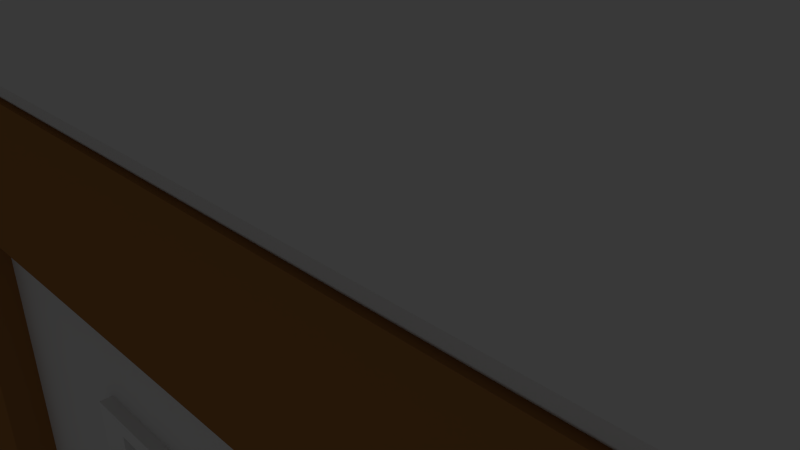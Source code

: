 # Source: House.blend  (saved by Blender 2.75.0; exported with 4.5.12 LTS)
import bpy
from mathutils import Matrix  # noqa: F401  (used for matrix-valued properties, if any)

bpy.ops.wm.read_factory_settings(use_empty=True)
scene = bpy.context.scene
scene.name = 'Scene'

# ---- collections
col_collection_1 = bpy.data.collections.new('Collection 1'); scene.collection.children.link(col_collection_1)

# ---- materials (node trees are filled in below, after node groups)
mat_housewood = bpy.data.materials.new('HouseWood')
mat_housewood.alpha_threshold = 0.0
mat_housewood.use_transparent_shadow = False
mat_housewood.diffuse_color = (0.3757, 0.1683, 0.05041, 1.0)
mat_housewood.roughness = 0.5
mat_housewhite = bpy.data.materials.new('HouseWhite')
mat_housewhite.alpha_threshold = 0.0
mat_housewhite.use_transparent_shadow = False
mat_housewhite.roughness = 0.5
mat_housewhite.specular_intensity = 1.0
mat_housewhite.line_color = (0.0, 0.0, 0.0, 1.0)

# ---- material node trees

# ---- world
world_world = bpy.data.worlds.new('World'); scene.world = world_world
world_world.color = (0.05088, 0.05088, 0.05088)
world_world.use_sun_shadow = False
world_world.sun_shadow_jitter_overblur = 0.0
world_world.cycles.sampling_method = 'MANUAL'
world_world.cycles.sample_map_resolution = 256

# ---- cameras
cam_camera = bpy.data.cameras.new('Camera')
cam_camera.clip_end = 100.0
cam_camera.lens = 35.0
cam_camera.sensor_width = 32.0
cam_camera.sensor_height = 18.0
cam_camera.ortho_scale = 7.314
cam_camera.dof.focus_distance = 0.0
cam_camera.dof.aperture_fstop = 128.0

# ---- lights
light_lamp = bpy.data.lights.new('Lamp', 'POINT')
light_lamp.transmission_factor = 0.0
light_lamp.cutoff_distance = 30.0
light_lamp.energy = 100.0
light_lamp.shadow_buffer_clip_start = 1.001
light_lamp.shadow_soft_size = 0.1
light_lamp.shadow_maximum_resolution = 0.006
light_lamp.use_absolute_resolution = True
light_lamp.cycles.use_multiple_importance_sampling = False

# ---- meshes
me_cube_022 = bpy.data.meshes.new('Cube.022')
me_cube_022.from_pydata([(-1.0, -1.0, -1.0), (-1.0, -1.0, 1.209), (-1.0, 1.0, -1.0), (-1.0, 1.0, 1.209), (1.0, -1.0, -1.0), (1.0, -1.0, 1.209), (1.0, 1.0, -1.0), (1.0, 1.0, 1.209), (-1.286, -1.286, 1.289), (-1.286, 1.286, 1.289), (1.286, 1.286, 1.289), (1.286, -1.286, 1.289), (-1.286, -1.286, 1.975), (-1.286, 1.286, 1.975), (1.286, 1.286, 1.975), (1.286, -1.286, 1.975)], [], [(1, 3, 2, 0), (3, 7, 6, 2), (7, 5, 4, 6), (5, 1, 0, 4), (0, 2, 6, 4), (7, 3, 9, 10), (8, 11, 15, 12), (5, 7, 10, 11), (3, 1, 8, 9), (1, 5, 11, 8), (15, 14, 13, 12), (10, 9, 13, 14), (11, 10, 14, 15), (9, 8, 12, 13)])
me_cube_022.use_remesh_preserve_volume = False
me_cube_022.use_remesh_preserve_attributes = False
me_cube_022.use_mirror_vertex_groups = False
me_cube_022.update()
me_cube_004 = bpy.data.meshes.new('Cube.004')
me_cube_004.from_pydata([(-1.0, -1.0, -1.0), (-1.0, -1.0, 1.0), (-1.0, 1.0, -1.0), (-1.0, 1.0, 1.0), (1.0, -1.0, -1.0), (1.0, -1.0, 1.0), (1.0, 1.0, -1.0), (1.0, 1.0, 1.0)], [], [(1, 3, 2, 0), (3, 7, 6, 2), (7, 5, 4, 6), (5, 1, 0, 4), (0, 2, 6, 4), (5, 7, 3, 1)])
me_cube_004.use_remesh_preserve_volume = False
me_cube_004.use_remesh_preserve_attributes = False
me_cube_004.use_mirror_vertex_groups = False
me_cube_004.update()
me_cube_001 = bpy.data.meshes.new('Cube.001')
me_cube_001.from_pydata([(-1.0, -1.0, -1.0), (-1.0, -1.0, 1.0), (-1.0, 1.0, -1.0), (-1.0, 1.0, 1.0), (1.0, -1.0, -1.0), (1.0, -1.0, 1.0), (1.0, 1.0, -1.0), (1.0, 1.0, 1.0)], [], [(1, 3, 2, 0), (3, 7, 6, 2), (7, 5, 4, 6), (5, 1, 0, 4), (0, 2, 6, 4), (5, 7, 3, 1)])
me_cube_001.materials.append(mat_housewood)
me_cube_001.use_remesh_preserve_volume = False
me_cube_001.use_remesh_preserve_attributes = False
me_cube_001.use_mirror_vertex_groups = False
me_cube_001.update()
me_cube = bpy.data.meshes.new('Cube')
me_cube.from_pydata([(5.96e-08, 1.192e-07, -1.0), (0.0, -1.0, -1.0), (-1.0, -1.0, -1.0), (-1.0, 2.98e-07, -1.0), (1.788e-07, 1.0, -1.0), (-1.0, 1.0, -1.0), (-0.7588, -1.0, -0.05021), (-0.7588, -1.0, 0.5889), (-0.4392, -1.0, 0.5889), (-5.364e-07, -1.0, 1.0), (-1.0, -1.0, 1.0), (-0.4392, -1.0, -0.05021), (-1.0, 2.188e-07, 1.0), (2.384e-07, 1.0, 1.0), (-1.0, 1.0, 1.0), (-1.192e-07, -1.788e-07, 2.01), (-1.0, 1.788e-07, 2.01), (-0.7588, -0.9049, -0.05021), (-0.7588, -0.9049, 0.5889), (-0.4392, -0.9049, 0.5889), (-0.4392, -0.9049, -0.05021), (-0.7383, -0.9939, 0.548), (-0.7383, -0.9939, -0.009314), (-0.7383, -0.911, -0.009314), (-0.7383, -0.911, 0.548), (-0.4597, -0.9939, 0.548), (-0.4597, -0.911, 0.548), (-0.4597, -0.9939, -0.009314), (-0.4597, -0.911, -0.009314), (-0.7588, -1.016, 0.5889), (-0.7588, -1.016, -0.05021), (-0.7383, -1.01, 0.548), (-0.4392, -1.016, 0.5889), (-0.4392, -1.016, -0.05021), (-0.7383, -1.01, -0.009314), (-0.4597, -1.01, 0.548), (-0.4597, -1.01, -0.009314)], [], [(0, 1, 2, 3), (4, 0, 3, 5), (2, 6, 7, 8, 9, 10), (2, 1, 9, 8, 11, 6), (2, 10, 12, 3), (13, 4, 5, 14), (3, 12, 14, 5), (15, 16, 10, 9), (10, 16, 12), (13, 14, 16, 15), (12, 16, 14), (20, 17, 23, 28), (25, 27, 36, 35), (18, 17, 20, 19), (22, 21, 31, 34), (19, 20, 28, 26), (21, 22, 23, 24), (25, 21, 24, 26), (22, 27, 28, 23), (27, 25, 26, 28), (11, 8, 32, 33), (7, 6, 30, 29), (17, 18, 24, 23), (18, 19, 26, 24), (33, 32, 35, 36), (29, 30, 34, 31), (30, 33, 36, 34), (32, 29, 31, 35), (6, 11, 33, 30), (8, 7, 29, 32), (27, 22, 34, 36), (21, 25, 35, 31)])
me_cube.materials.append(mat_housewhite)
me_cube.use_remesh_preserve_volume = False
me_cube.use_remesh_preserve_attributes = False
me_cube.use_mirror_vertex_groups = False
me_cube.update()
me_cube_003 = bpy.data.meshes.new('Cube.003')
me_cube_003.from_pydata([(-1.0, -1.0, -1.0), (-1.0, -1.0, 1.0), (-1.0, 1.0, -1.0), (-1.0, 1.0, 1.0), (1.0, -1.0, -1.0), (1.0, -1.0, 1.0), (1.0, 1.0, -1.0), (1.0, 1.0, 1.0)], [], [(1, 3, 2, 0), (3, 7, 6, 2), (7, 5, 4, 6), (5, 1, 0, 4), (0, 2, 6, 4), (5, 7, 3, 1)])
me_cube_003.materials.append(mat_housewood)
me_cube_003.use_remesh_preserve_volume = False
me_cube_003.use_remesh_preserve_attributes = False
me_cube_003.use_mirror_vertex_groups = False
me_cube_003.update()
me_cube_005 = bpy.data.meshes.new('Cube.005')
me_cube_005.from_pydata([(-1.0, -1.0, -1.0), (-1.0, -1.0, 1.0), (-1.0, 1.0, -1.0), (-1.0, 1.0, 1.0), (1.0, -1.0, -1.0), (1.0, -1.0, 1.0), (1.0, 1.0, -1.0), (1.0, 1.0, 1.0)], [], [(1, 3, 2, 0), (3, 7, 6, 2), (7, 5, 4, 6), (5, 1, 0, 4), (0, 2, 6, 4), (5, 7, 3, 1)])
me_cube_005.use_remesh_preserve_volume = False
me_cube_005.use_remesh_preserve_attributes = False
me_cube_005.use_mirror_vertex_groups = False
me_cube_005.update()
me_cube_006 = bpy.data.meshes.new('Cube.006')
me_cube_006.from_pydata([(-1.0, -1.0, -1.0), (-1.0, -1.0, 1.0), (-1.0, 1.0, -1.0), (-1.0, 1.0, 1.0), (1.0, -1.0, -1.0), (1.0, -1.0, 1.0), (1.0, 1.0, -1.0), (1.0, 1.0, 1.0)], [], [(1, 3, 2, 0), (3, 7, 6, 2), (7, 5, 4, 6), (5, 1, 0, 4), (0, 2, 6, 4), (5, 7, 3, 1)])
me_cube_006.materials.append(mat_housewood)
me_cube_006.use_remesh_preserve_volume = False
me_cube_006.use_remesh_preserve_attributes = False
me_cube_006.use_mirror_vertex_groups = False
me_cube_006.update()
me_cube_007 = bpy.data.meshes.new('Cube.007')
me_cube_007.from_pydata([(-1.0, -1.0, -1.0), (-1.0, -1.0, 1.0), (-1.0, 1.0, -1.0), (-1.0, 1.0, 1.0), (1.0, -1.0, -1.0), (1.0, -1.0, 1.0), (1.0, 1.0, -1.0), (1.0, 1.0, 1.0)], [], [(1, 3, 2, 0), (3, 7, 6, 2), (7, 5, 4, 6), (5, 1, 0, 4), (0, 2, 6, 4), (5, 7, 3, 1)])
me_cube_007.materials.append(mat_housewood)
me_cube_007.use_remesh_preserve_volume = False
me_cube_007.use_remesh_preserve_attributes = False
me_cube_007.use_mirror_vertex_groups = False
me_cube_007.update()
me_cube_008 = bpy.data.meshes.new('Cube.008')
me_cube_008.from_pydata([(-1.0, -1.0, -1.0), (-1.0, -1.0, 1.0), (-1.0, 1.0, -1.0), (-1.0, 1.0, 1.0), (1.0, -1.0, -1.0), (1.0, -1.0, 1.0), (1.0, 1.0, -1.0), (1.0, 1.0, 1.0)], [], [(1, 3, 2, 0), (3, 7, 6, 2), (7, 5, 4, 6), (5, 1, 0, 4), (0, 2, 6, 4), (5, 7, 3, 1)])
me_cube_008.materials.append(mat_housewood)
me_cube_008.use_remesh_preserve_volume = False
me_cube_008.use_remesh_preserve_attributes = False
me_cube_008.use_mirror_vertex_groups = False
me_cube_008.update()
me_cube_009 = bpy.data.meshes.new('Cube.009')
me_cube_009.from_pydata([(-1.0, -1.0, -1.0), (-1.0, -1.0, 1.0), (-1.0, 1.0, -1.0), (-1.0, 1.0, 1.0), (1.0, -1.0, -1.0), (1.0, -1.0, 1.0), (1.0, 1.0, -1.0), (1.0, 1.0, 1.0)], [], [(1, 3, 2, 0), (3, 7, 6, 2), (7, 5, 4, 6), (5, 1, 0, 4), (0, 2, 6, 4), (5, 7, 3, 1)])
me_cube_009.materials.append(mat_housewood)
me_cube_009.use_remesh_preserve_volume = False
me_cube_009.use_remesh_preserve_attributes = False
me_cube_009.use_mirror_vertex_groups = False
me_cube_009.update()
me_cube_010 = bpy.data.meshes.new('Cube.010')
me_cube_010.from_pydata([(-1.0, -1.0, -1.0), (-1.0, -1.0, 1.0), (-1.0, 1.0, -1.0), (-1.0, 1.0, 1.0), (1.0, -1.0, -1.0), (1.0, -1.0, 1.0), (1.0, 1.0, -1.0), (1.0, 1.0, 1.0)], [], [(1, 3, 2, 0), (3, 7, 6, 2), (7, 5, 4, 6), (5, 1, 0, 4), (0, 2, 6, 4), (5, 7, 3, 1)])
me_cube_010.materials.append(mat_housewood)
me_cube_010.use_remesh_preserve_volume = False
me_cube_010.use_remesh_preserve_attributes = False
me_cube_010.use_mirror_vertex_groups = False
me_cube_010.update()
me_cube_011 = bpy.data.meshes.new('Cube.011')
me_cube_011.from_pydata([(-1.0, -1.0, -1.0), (-1.0, -1.0, 1.0), (-1.0, 1.0, -1.0), (-1.0, 1.0, 1.0), (1.0, -1.0, -1.0), (1.0, -1.0, 1.0), (1.0, 1.0, -1.0), (1.0, 1.0, 1.0)], [], [(1, 3, 2, 0), (3, 7, 6, 2), (7, 5, 4, 6), (5, 1, 0, 4), (0, 2, 6, 4), (5, 7, 3, 1)])
me_cube_011.materials.append(mat_housewood)
me_cube_011.use_remesh_preserve_volume = False
me_cube_011.use_remesh_preserve_attributes = False
me_cube_011.use_mirror_vertex_groups = False
me_cube_011.update()
me_cube_012 = bpy.data.meshes.new('Cube.012')
me_cube_012.from_pydata([(-1.0, -1.0, -1.0), (-1.0, -1.0, 1.0), (-1.0, 1.0, -1.0), (-1.0, 1.0, 1.0), (1.0, -1.0, -1.0), (1.0, -1.0, 1.0), (1.0, 1.0, -1.0), (1.0, 1.0, 1.0)], [], [(1, 3, 2, 0), (3, 7, 6, 2), (7, 5, 4, 6), (5, 1, 0, 4), (0, 2, 6, 4), (5, 7, 3, 1)])
me_cube_012.materials.append(mat_housewood)
me_cube_012.use_remesh_preserve_volume = False
me_cube_012.use_remesh_preserve_attributes = False
me_cube_012.use_mirror_vertex_groups = False
me_cube_012.update()
me_cube_013 = bpy.data.meshes.new('Cube.013')
me_cube_013.from_pydata([(-1.0, -1.0, -1.0), (-1.0, -1.0, 1.0), (-1.0, 1.0, -1.0), (-1.0, 1.0, 1.0), (1.0, -1.0, -1.0), (1.0, -1.0, 1.0), (1.0, 1.0, -1.0), (1.0, 1.0, 1.0)], [], [(1, 3, 2, 0), (3, 7, 6, 2), (7, 5, 4, 6), (5, 1, 0, 4), (0, 2, 6, 4), (5, 7, 3, 1)])
me_cube_013.materials.append(mat_housewood)
me_cube_013.use_remesh_preserve_volume = False
me_cube_013.use_remesh_preserve_attributes = False
me_cube_013.use_mirror_vertex_groups = False
me_cube_013.update()
me_cube_014 = bpy.data.meshes.new('Cube.014')
me_cube_014.from_pydata([(-1.0, -1.0, -1.0), (-1.0, -1.0, 1.0), (-1.0, 1.0, -1.0), (-1.0, 1.0, 1.0), (1.0, -1.0, -1.0), (1.0, -1.0, 1.0), (1.0, 1.0, -1.0), (1.0, 1.0, 1.0)], [], [(1, 3, 2, 0), (3, 7, 6, 2), (7, 5, 4, 6), (5, 1, 0, 4), (0, 2, 6, 4), (5, 7, 3, 1)])
me_cube_014.materials.append(mat_housewood)
me_cube_014.use_remesh_preserve_volume = False
me_cube_014.use_remesh_preserve_attributes = False
me_cube_014.use_mirror_vertex_groups = False
me_cube_014.update()
me_cube_015 = bpy.data.meshes.new('Cube.015')
me_cube_015.from_pydata([(-1.0, -1.0, -1.0), (-1.0, -1.0, 1.0), (-1.0, 1.0, -1.0), (-1.0, 1.0, 1.0), (1.0, -1.0, -1.0), (1.0, -1.0, 1.0), (1.0, 1.0, -1.0), (1.0, 1.0, 1.0)], [], [(1, 3, 2, 0), (3, 7, 6, 2), (7, 5, 4, 6), (5, 1, 0, 4), (0, 2, 6, 4), (5, 7, 3, 1)])
me_cube_015.materials.append(mat_housewood)
me_cube_015.use_remesh_preserve_volume = False
me_cube_015.use_remesh_preserve_attributes = False
me_cube_015.use_mirror_vertex_groups = False
me_cube_015.update()
me_cube_016 = bpy.data.meshes.new('Cube.016')
me_cube_016.from_pydata([(-1.0, -1.0, -1.0), (-1.0, -1.0, 1.0), (-1.0, 1.0, -1.0), (-1.0, 1.0, 1.0), (1.0, -1.0, -1.0), (1.0, -1.0, 1.0), (1.0, 1.0, -1.0), (1.0, 1.0, 1.0)], [], [(1, 3, 2, 0), (3, 7, 6, 2), (7, 5, 4, 6), (5, 1, 0, 4), (0, 2, 6, 4), (5, 7, 3, 1)])
me_cube_016.materials.append(mat_housewood)
me_cube_016.use_remesh_preserve_volume = False
me_cube_016.use_remesh_preserve_attributes = False
me_cube_016.use_mirror_vertex_groups = False
me_cube_016.update()
me_cube_017 = bpy.data.meshes.new('Cube.017')
me_cube_017.from_pydata([(-1.0, -1.0, -0.7481), (-1.0, -1.0, 1.0), (-1.0, 1.0, -0.7481), (-1.0, 1.0, 1.0), (1.0, -1.0, -0.7481), (1.0, -1.0, 1.0), (1.0, 1.0, -0.7481), (1.0, 1.0, 1.0)], [], [(1, 3, 2, 0), (3, 7, 6, 2), (7, 5, 4, 6), (5, 1, 0, 4), (0, 2, 6, 4), (5, 7, 3, 1)])
me_cube_017.materials.append(mat_housewood)
me_cube_017.use_remesh_preserve_volume = False
me_cube_017.use_remesh_preserve_attributes = False
me_cube_017.use_mirror_vertex_groups = False
me_cube_017.update()
me_cube_018 = bpy.data.meshes.new('Cube.018')
me_cube_018.from_pydata([(-1.0, -1.0, -0.7502), (-1.0, -1.0, 1.0), (-1.0, 1.0, -0.7502), (-1.0, 1.0, 1.0), (1.0, -1.0, -0.7502), (1.0, -1.0, 1.0), (1.0, 1.0, -0.7502), (1.0, 1.0, 1.0)], [], [(1, 3, 2, 0), (3, 7, 6, 2), (7, 5, 4, 6), (5, 1, 0, 4), (0, 2, 6, 4), (5, 7, 3, 1)])
me_cube_018.materials.append(mat_housewood)
me_cube_018.use_remesh_preserve_volume = False
me_cube_018.use_remesh_preserve_attributes = False
me_cube_018.use_mirror_vertex_groups = False
me_cube_018.update()
me_cube_019 = bpy.data.meshes.new('Cube.019')
me_cube_019.from_pydata([(-1.0, -1.0, -1.0), (-1.0, -1.0, 1.0), (-1.0, 1.0, -1.0), (-1.0, 1.0, 1.0), (1.0, -1.0, -1.0), (1.0, -1.0, 1.0), (1.0, 1.0, -1.0), (1.0, 1.0, 1.0)], [], [(1, 3, 2, 0), (3, 7, 6, 2), (7, 5, 4, 6), (5, 1, 0, 4), (0, 2, 6, 4), (5, 7, 3, 1)])
me_cube_019.materials.append(mat_housewood)
me_cube_019.use_remesh_preserve_volume = False
me_cube_019.use_remesh_preserve_attributes = False
me_cube_019.use_mirror_vertex_groups = False
me_cube_019.update()
me_cube_021 = bpy.data.meshes.new('Cube.021')
me_cube_021.from_pydata([(-1.0, -1.0, -1.0), (-1.0, -1.0, 1.0), (-1.0, 1.0, -1.0), (-1.0, 1.0, 1.0), (1.0, -1.0, -1.0), (1.0, -1.0, 1.0), (1.0, 1.0, -1.0), (1.0, 1.0, 1.0)], [], [(1, 3, 2, 0), (3, 7, 6, 2), (7, 5, 4, 6), (5, 1, 0, 4), (0, 2, 6, 4), (5, 7, 3, 1)])
me_cube_021.materials.append(mat_housewood)
me_cube_021.use_remesh_preserve_volume = False
me_cube_021.use_remesh_preserve_attributes = False
me_cube_021.use_mirror_vertex_groups = False
me_cube_021.update()
me_cube_023 = bpy.data.meshes.new('Cube.023')
me_cube_023.from_pydata([(-1.0, -1.0, -1.0), (-1.0, -1.0, 1.0), (-1.0, 1.0, -1.0), (-1.0, 1.0, 1.0), (1.0, -1.0, -1.0), (1.0, -1.0, 1.0), (1.0, 1.0, -1.0), (1.0, 1.0, 1.0)], [], [(1, 3, 2, 0), (3, 7, 6, 2), (7, 5, 4, 6), (5, 1, 0, 4), (0, 2, 6, 4), (5, 7, 3, 1)])
me_cube_023.materials.append(mat_housewood)
me_cube_023.use_remesh_preserve_volume = False
me_cube_023.use_remesh_preserve_attributes = False
me_cube_023.use_mirror_vertex_groups = False
me_cube_023.update()
me_cube_024 = bpy.data.meshes.new('Cube.024')
me_cube_024.from_pydata([(-1.0, -1.0, -1.0), (-1.0, -1.0, 1.0), (-1.0, 1.0, -1.0), (-1.0, 1.0, 1.0), (1.0, -1.0, -1.0), (1.0, -1.0, 1.0), (1.0, 1.0, -1.0), (1.0, 1.0, 1.0)], [], [(1, 3, 2, 0), (3, 7, 6, 2), (7, 5, 4, 6), (5, 1, 0, 4), (0, 2, 6, 4), (5, 7, 3, 1)])
me_cube_024.materials.append(mat_housewood)
me_cube_024.use_remesh_preserve_volume = False
me_cube_024.use_remesh_preserve_attributes = False
me_cube_024.use_mirror_vertex_groups = False
me_cube_024.update()

# ---- objects
ob_cube_020 = bpy.data.objects.new('Cube.020', me_cube_022)
ob_cube_003 = bpy.data.objects.new('Cube.003', me_cube_004)
ob_cube_001 = bpy.data.objects.new('Cube.001', me_cube_001)
ob_cube = bpy.data.objects.new('Cube', me_cube)
ob_lamp = bpy.data.objects.new('Lamp', light_lamp)
ob_camera = bpy.data.objects.new('Camera', cam_camera)
ob_cube_002 = bpy.data.objects.new('Cube.002', me_cube_003)
ob_cube_004 = bpy.data.objects.new('Cube.004', me_cube_005)
ob_cube_005 = bpy.data.objects.new('Cube.005', me_cube_006)
ob_cube_006 = bpy.data.objects.new('Cube.006', me_cube_007)
ob_cube_007 = bpy.data.objects.new('Cube.007', me_cube_008)
ob_cube_008 = bpy.data.objects.new('Cube.008', me_cube_009)
ob_cube_009 = bpy.data.objects.new('Cube.009', me_cube_010)
ob_cube_010 = bpy.data.objects.new('Cube.010', me_cube_011)
ob_cube_011 = bpy.data.objects.new('Cube.011', me_cube_012)
ob_cube_012 = bpy.data.objects.new('Cube.012', me_cube_013)
ob_cube_013 = bpy.data.objects.new('Cube.013', me_cube_014)
ob_cube_014 = bpy.data.objects.new('Cube.014', me_cube_015)
ob_cube_015 = bpy.data.objects.new('Cube.015', me_cube_016)
ob_cube_016 = bpy.data.objects.new('Cube.016', me_cube_017)
ob_cube_017 = bpy.data.objects.new('Cube.017', me_cube_018)
ob_cube_018 = bpy.data.objects.new('Cube.018', me_cube_019)
ob_cube_019 = bpy.data.objects.new('Cube.019', me_cube_021)
ob_cube_021 = bpy.data.objects.new('Cube.021', me_cube_023)
ob_cube_022 = bpy.data.objects.new('Cube.022', me_cube_024)

# ---- transforms, parenting, visibility, modifiers, constraints
ob_cube_020.location = (-6.993, 0.08245, 8.409)
ob_cube_020.lineart.crease_threshold = 0.0
ob_cube_003.location = (0.0, 2.629, 6.158)
ob_cube_003.rotation_euler = (-0.6807, 0.0, 0.0)
ob_cube_003.scale = (9.0, 3.25, 0.2)
ob_cube_003.lineart.crease_threshold = 0.0
ob_cube_001.location = (-7.741, -4.749, 0.0)
ob_cube_001.scale = (0.5, 0.5, 4.0)
ob_cube_001.lineart.crease_threshold = 0.0
ob_cube.location = (0.0, 0.0, 0.0)
ob_cube.scale = (8.0, 5.0, 4.0)
ob_cube.lock_rotations_4d = False
ob_cube.empty_display_type = 'ARROWS'
ob_cube.lineart.crease_threshold = 0.0
_m = ob_cube.modifiers.new('Mirror', 'MIRROR')
ob_lamp.location = (4.076, 1.005, 5.904)
ob_lamp.rotation_euler = (0.6503, 0.05522, 1.866)
ob_lamp.lock_rotations_4d = False
ob_lamp.empty_display_type = 'ARROWS'
ob_lamp.color = (0.0, 0.0, 0.0, 0.0)
ob_lamp.lineart.crease_threshold = 0.0
ob_camera.location = (7.481, -6.508, 5.344)
ob_camera.rotation_euler = (1.109, 0.01082, 0.8149)
ob_camera.lock_rotations_4d = False
ob_camera.empty_display_type = 'ARROWS'
ob_camera.color = (0.0, 0.0, 0.0, 0.0)
ob_camera.display_type = 'WIRE'
ob_camera.lineart.crease_threshold = 0.0
ob_cube_002.location = (7.78, -4.749, 0.0)
ob_cube_002.scale = (0.5, 0.5, 4.0)
ob_cube_002.lineart.crease_threshold = 0.0
ob_cube_004.location = (0.0, -2.656, 6.141)
ob_cube_004.rotation_euler = (0.6807, 0.0, 0.0)
ob_cube_004.scale = (9.0, 3.25, 0.2)
ob_cube_004.lineart.crease_threshold = 0.0
ob_cube_005.location = (0.03903, -4.644, 3.498)
ob_cube_005.rotation_euler = (1.571, 0.0, 1.571)
ob_cube_005.scale = (0.5, 0.5, 7.24)
ob_cube_005.lineart.crease_threshold = 0.0
ob_cube_006.location = (7.78, 4.796, 0.0)
ob_cube_006.scale = (0.5, 0.5, 4.0)
ob_cube_006.lineart.crease_threshold = 0.0
ob_cube_007.location = (-7.663, 0.01412, 3.498)
ob_cube_007.rotation_euler = (1.571, 0.0, 0.0)
ob_cube_007.scale = (0.5, 0.5, 4.3)
ob_cube_007.lineart.crease_threshold = 0.0
ob_cube_008.location = (7.714, -1.295, 5.096)
ob_cube_008.rotation_euler = (0.7854, 0.0, 0.0)
ob_cube_008.scale = (0.5, 0.25, 1.5)
ob_cube_008.lineart.crease_threshold = 0.0
ob_cube_009.location = (7.714, 0.01412, 3.498)
ob_cube_009.rotation_euler = (1.571, 0.0, 0.0)
ob_cube_009.scale = (0.5, 0.5, 4.3)
ob_cube_009.lineart.crease_threshold = 0.0
ob_cube_010.location = (7.714, 0.01412, 6.147)
ob_cube_010.scale = (0.5, 0.25, 2.15)
ob_cube_010.lineart.crease_threshold = 0.0
ob_cube_011.location = (7.714, 1.277, 5.096)
ob_cube_011.rotation_euler = (-0.7854, 0.0, 0.0)
ob_cube_011.scale = (0.5, 0.25, 1.5)
ob_cube_011.lineart.crease_threshold = 0.0
ob_cube_012.location = (-4.739, -4.644, -3.481)
ob_cube_012.rotation_euler = (1.571, 0.0, 1.571)
ob_cube_012.scale = (0.5, 0.5, 2.5)
ob_cube_012.lineart.crease_threshold = 0.0
ob_cube_013.location = (-4.739, -4.644, -1.808)
ob_cube_013.rotation_euler = (1.571, 0.0, 1.571)
ob_cube_013.scale = (0.5, 0.5, 2.5)
ob_cube_013.lineart.crease_threshold = 0.0
ob_cube_014.location = (4.784, -4.644, -3.481)
ob_cube_014.rotation_euler = (1.571, 0.0, 1.571)
ob_cube_014.scale = (0.5, 0.5, 2.5)
ob_cube_014.lineart.crease_threshold = 0.0
ob_cube_015.location = (4.784, -4.644, -1.808)
ob_cube_015.rotation_euler = (1.571, 0.0, 1.571)
ob_cube_015.scale = (0.5, 0.5, 2.5)
ob_cube_015.lineart.crease_threshold = 0.0
ob_cube_016.location = (-1.698, -4.749, -1.002)
ob_cube_016.scale = (0.5, 0.5, 4.0)
ob_cube_016.lineart.crease_threshold = 0.0
ob_cube_017.location = (1.795, -4.749, -1.002)
ob_cube_017.scale = (0.5, 0.5, 4.0)
ob_cube_017.lineart.crease_threshold = 0.0
ob_cube_018.location = (0.1651, -4.644, 0.4576)
ob_cube_018.rotation_euler = (1.571, 0.0, 1.571)
ob_cube_018.scale = (0.5, 0.5, 1.5)
ob_cube_018.lineart.crease_threshold = 0.0
ob_cube_019.location = (7.714, 0.01412, -1.832)
ob_cube_019.rotation_euler = (1.571, 0.0, 0.0)
ob_cube_019.scale = (0.5, 0.5, 4.3)
ob_cube_019.lineart.crease_threshold = 0.0
ob_cube_021.location = (-7.741, 4.788, 0.0)
ob_cube_021.scale = (0.5, 0.5, 4.0)
ob_cube_021.lineart.crease_threshold = 0.0
ob_cube_022.location = (-7.638, 0.01412, -1.832)
ob_cube_022.rotation_euler = (1.571, 0.0, 0.0)
ob_cube_022.scale = (0.5, 0.5, 4.3)
ob_cube_022.lineart.crease_threshold = 0.0

# ---- collection membership
col_collection_1.objects.link(ob_cube_020)
col_collection_1.objects.link(ob_cube_003)
col_collection_1.objects.link(ob_cube_001)
col_collection_1.objects.link(ob_cube)
col_collection_1.objects.link(ob_lamp)
col_collection_1.objects.link(ob_camera)
col_collection_1.objects.link(ob_cube_002)
col_collection_1.objects.link(ob_cube_004)
col_collection_1.objects.link(ob_cube_005)
col_collection_1.objects.link(ob_cube_006)
col_collection_1.objects.link(ob_cube_007)
col_collection_1.objects.link(ob_cube_008)
col_collection_1.objects.link(ob_cube_009)
col_collection_1.objects.link(ob_cube_010)
col_collection_1.objects.link(ob_cube_011)
col_collection_1.objects.link(ob_cube_012)
col_collection_1.objects.link(ob_cube_013)
col_collection_1.objects.link(ob_cube_014)
col_collection_1.objects.link(ob_cube_015)
col_collection_1.objects.link(ob_cube_016)
col_collection_1.objects.link(ob_cube_017)
col_collection_1.objects.link(ob_cube_018)
col_collection_1.objects.link(ob_cube_019)
col_collection_1.objects.link(ob_cube_021)
col_collection_1.objects.link(ob_cube_022)

# ---- scene / render settings (as saved in the file)
scene.camera = ob_camera
scene.frame_start = 1; scene.frame_end = 250; scene.frame_set(1)
scene.render.engine = 'BLENDER_EEVEE_NEXT'
scene.render.resolution_percentage = 50
scene.render.dither_intensity = 0.0
scene.cycles.use_denoising = False
scene.cycles.samples = 10
scene.cycles.sampling_pattern = 'TABULATED_SOBOL'
scene.cycles.light_sampling_threshold = 0.0
scene.cycles.use_adaptive_sampling = False
scene.cycles.use_light_tree = False
scene.cycles.blur_glossy = 0.0
scene.cycles.pixel_filter_type = 'GAUSSIAN'
scene.cycles.sample_clamp_indirect = 0.0
scene.view_settings.view_transform = 'Standard'
bpy.context.view_layer.update()
